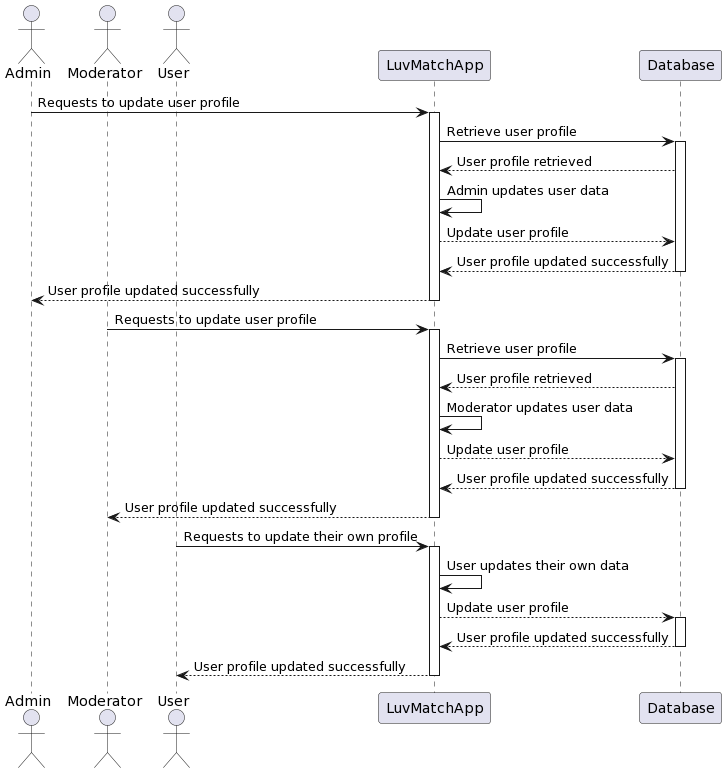

The diagram above was rendered by PlantUML. Its source (embedded in the PNG):
@startuml
actor Admin
actor Moderator
actor User
participant LuvMatchApp
participant Database

Admin -> LuvMatchApp: Requests to update user profile
activate LuvMatchApp

LuvMatchApp -> Database: Retrieve user profile
activate Database
Database --> LuvMatchApp: User profile retrieved
LuvMatchApp -> LuvMatchApp: Admin updates user data
LuvMatchApp --> Database: Update user profile
Database --> LuvMatchApp: User profile updated successfully
deactivate Database

LuvMatchApp --> Admin: User profile updated successfully
deactivate LuvMatchApp

Moderator -> LuvMatchApp: Requests to update user profile
activate LuvMatchApp

LuvMatchApp -> Database: Retrieve user profile
activate Database
Database --> LuvMatchApp: User profile retrieved
LuvMatchApp -> LuvMatchApp: Moderator updates user data
LuvMatchApp --> Database: Update user profile
Database --> LuvMatchApp: User profile updated successfully
deactivate Database

LuvMatchApp --> Moderator: User profile updated successfully
deactivate LuvMatchApp

User -> LuvMatchApp: Requests to update their own profile
activate LuvMatchApp

LuvMatchApp -> LuvMatchApp: User updates their own data
LuvMatchApp --> Database: Update user profile
activate Database
Database --> LuvMatchApp: User profile updated successfully
deactivate Database

LuvMatchApp --> User: User profile updated successfully
deactivate LuvMatchApp
@enduml